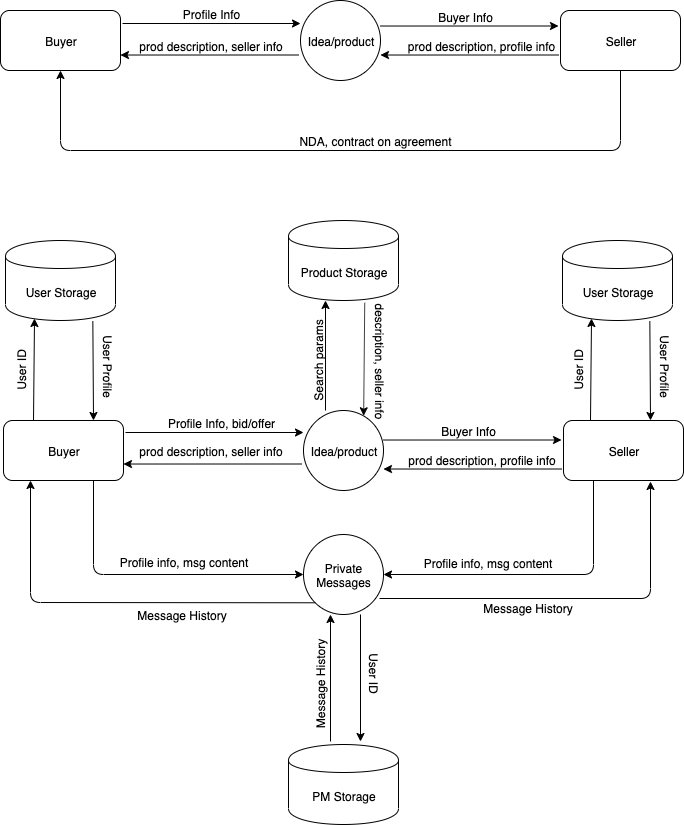

The diagram above was exported from draw.io. Its source (the exported page's mxGraphModel, read from the mxfile embedded in the PNG):
<mxGraphModel dx="1106" dy="568" grid="1" gridSize="10" guides="1" tooltips="1" connect="1" arrows="1" fold="1" page="1" pageScale="1" pageWidth="827" pageHeight="1169" math="0" shadow="0">
  <root>
    <mxCell id="0" />
    <mxCell id="1" parent="0" />
    <mxCell id="3LlCvPWme5H9Yr4ZOxZF-3" value="Buyer" style="rounded=1;whiteSpace=wrap;html=1;" vertex="1" parent="1">
      <mxGeometry x="70" y="60" width="120" height="60" as="geometry" />
    </mxCell>
    <mxCell id="3LlCvPWme5H9Yr4ZOxZF-4" value="Idea/product" style="ellipse;whiteSpace=wrap;html=1;aspect=fixed;" vertex="1" parent="1">
      <mxGeometry x="370" y="50" width="80" height="80" as="geometry" />
    </mxCell>
    <mxCell id="3LlCvPWme5H9Yr4ZOxZF-6" value="Seller" style="rounded=1;whiteSpace=wrap;html=1;" vertex="1" parent="1">
      <mxGeometry x="630" y="60" width="120" height="60" as="geometry" />
    </mxCell>
    <mxCell id="3LlCvPWme5H9Yr4ZOxZF-7" value="" style="endArrow=classic;html=1;entryX=0;entryY=0.5;entryDx=0;entryDy=0;" edge="1" parent="1">
      <mxGeometry width="50" height="50" relative="1" as="geometry">
        <mxPoint x="192" y="73" as="sourcePoint" />
        <mxPoint x="370" y="73" as="targetPoint" />
        <Array as="points" />
      </mxGeometry>
    </mxCell>
    <mxCell id="3LlCvPWme5H9Yr4ZOxZF-8" value="" style="endArrow=classic;html=1;entryX=0.5;entryY=1;entryDx=0;entryDy=0;exitX=0.5;exitY=1;exitDx=0;exitDy=0;" edge="1" parent="1" source="3LlCvPWme5H9Yr4ZOxZF-6" target="3LlCvPWme5H9Yr4ZOxZF-3">
      <mxGeometry width="50" height="50" relative="1" as="geometry">
        <mxPoint x="313.03999999999996" y="105.03999999999996" as="sourcePoint" />
        <mxPoint x="191.96000000000004" y="106.01999999999998" as="targetPoint" />
        <Array as="points">
          <mxPoint x="690" y="200" />
          <mxPoint x="130" y="200" />
        </Array>
      </mxGeometry>
    </mxCell>
    <mxCell id="3LlCvPWme5H9Yr4ZOxZF-10" value="Profile Info" style="text;html=1;strokeColor=none;fillColor=none;align=center;verticalAlign=middle;whiteSpace=wrap;rounded=0;" vertex="1" parent="1">
      <mxGeometry x="235" y="53" width="90" height="20" as="geometry" />
    </mxCell>
    <mxCell id="3LlCvPWme5H9Yr4ZOxZF-12" value="NDA, contract on agreement" style="text;html=1;strokeColor=none;fillColor=none;align=center;verticalAlign=middle;whiteSpace=wrap;rounded=0;" vertex="1" parent="1">
      <mxGeometry x="280" y="180" width="330" height="20" as="geometry" />
    </mxCell>
    <mxCell id="3LlCvPWme5H9Yr4ZOxZF-13" value="" style="endArrow=classic;html=1;exitX=1.017;exitY=0.117;exitDx=0;exitDy=0;exitPerimeter=0;entryX=0;entryY=0.3;entryDx=0;entryDy=0;entryPerimeter=0;" edge="1" parent="1">
      <mxGeometry width="50" height="50" relative="1" as="geometry">
        <mxPoint x="450.03999999999996" y="75.51999999999998" as="sourcePoint" />
        <mxPoint x="628" y="75.5" as="targetPoint" />
        <Array as="points" />
      </mxGeometry>
    </mxCell>
    <mxCell id="3LlCvPWme5H9Yr4ZOxZF-15" value="" style="endArrow=classic;html=1;entryX=1.033;entryY=0.867;entryDx=0;entryDy=0;entryPerimeter=0;exitX=0;exitY=0.7;exitDx=0;exitDy=0;exitPerimeter=0;" edge="1" parent="1">
      <mxGeometry width="50" height="50" relative="1" as="geometry">
        <mxPoint x="628" y="104.5" as="sourcePoint" />
        <mxPoint x="449.96000000000004" y="104.51999999999998" as="targetPoint" />
        <Array as="points" />
      </mxGeometry>
    </mxCell>
    <mxCell id="3LlCvPWme5H9Yr4ZOxZF-16" value="prod description, profile info" style="text;html=1;strokeColor=none;fillColor=none;align=center;verticalAlign=middle;whiteSpace=wrap;rounded=0;" vertex="1" parent="1">
      <mxGeometry x="460" y="85" width="180" height="20" as="geometry" />
    </mxCell>
    <mxCell id="3LlCvPWme5H9Yr4ZOxZF-17" value="Buyer Info" style="text;html=1;strokeColor=none;fillColor=none;align=center;verticalAlign=middle;whiteSpace=wrap;rounded=0;" vertex="1" parent="1">
      <mxGeometry x="490" y="56" width="90" height="20" as="geometry" />
    </mxCell>
    <mxCell id="3LlCvPWme5H9Yr4ZOxZF-18" value="Product Storage" style="shape=cylinder;whiteSpace=wrap;html=1;boundedLbl=1;backgroundOutline=1;" vertex="1" parent="1">
      <mxGeometry x="358" y="270" width="110" height="80" as="geometry" />
    </mxCell>
    <mxCell id="3LlCvPWme5H9Yr4ZOxZF-20" value="PM Storage" style="shape=cylinder;whiteSpace=wrap;html=1;boundedLbl=1;backgroundOutline=1;" vertex="1" parent="1">
      <mxGeometry x="358" y="794" width="110" height="80" as="geometry" />
    </mxCell>
    <mxCell id="3LlCvPWme5H9Yr4ZOxZF-21" value="Buyer" style="rounded=1;whiteSpace=wrap;html=1;" vertex="1" parent="1">
      <mxGeometry x="73" y="470" width="120" height="60" as="geometry" />
    </mxCell>
    <mxCell id="3LlCvPWme5H9Yr4ZOxZF-22" value="Seller" style="rounded=1;whiteSpace=wrap;html=1;" vertex="1" parent="1">
      <mxGeometry x="633" y="470" width="120" height="60" as="geometry" />
    </mxCell>
    <mxCell id="3LlCvPWme5H9Yr4ZOxZF-23" value="Idea/product" style="ellipse;whiteSpace=wrap;html=1;aspect=fixed;" vertex="1" parent="1">
      <mxGeometry x="373" y="460" width="80" height="80" as="geometry" />
    </mxCell>
    <mxCell id="3LlCvPWme5H9Yr4ZOxZF-24" value="Private&lt;br&gt;Messages" style="ellipse;whiteSpace=wrap;html=1;aspect=fixed;" vertex="1" parent="1">
      <mxGeometry x="373" y="584" width="80" height="80" as="geometry" />
    </mxCell>
    <mxCell id="3LlCvPWme5H9Yr4ZOxZF-25" value="" style="endArrow=classic;html=1;exitX=0.75;exitY=1;exitDx=0;exitDy=0;entryX=0;entryY=0.5;entryDx=0;entryDy=0;fillColor=#f8cecc;strokeColor=#000000;gradientColor=#ea6b66;" edge="1" parent="1" source="3LlCvPWme5H9Yr4ZOxZF-21" target="3LlCvPWme5H9Yr4ZOxZF-24">
      <mxGeometry width="50" height="50" relative="1" as="geometry">
        <mxPoint x="323" y="750" as="sourcePoint" />
        <mxPoint x="370" y="700" as="targetPoint" />
        <Array as="points">
          <mxPoint x="163" y="624" />
        </Array>
      </mxGeometry>
    </mxCell>
    <mxCell id="3LlCvPWme5H9Yr4ZOxZF-27" value="Profile info, msg content" style="text;html=1;strokeColor=none;fillColor=none;align=center;verticalAlign=middle;whiteSpace=wrap;rounded=0;" vertex="1" parent="1">
      <mxGeometry x="163" y="601" width="180" height="20" as="geometry" />
    </mxCell>
    <mxCell id="3LlCvPWme5H9Yr4ZOxZF-28" value="" style="endArrow=classic;html=1;" edge="1" parent="1">
      <mxGeometry width="50" height="50" relative="1" as="geometry">
        <mxPoint x="400" y="791" as="sourcePoint" />
        <mxPoint x="400" y="664" as="targetPoint" />
      </mxGeometry>
    </mxCell>
    <mxCell id="3LlCvPWme5H9Yr4ZOxZF-29" value="" style="endArrow=classic;html=1;" edge="1" parent="1">
      <mxGeometry width="50" height="50" relative="1" as="geometry">
        <mxPoint x="430" y="664" as="sourcePoint" />
        <mxPoint x="430" y="791" as="targetPoint" />
      </mxGeometry>
    </mxCell>
    <mxCell id="3LlCvPWme5H9Yr4ZOxZF-30" value="Message History" style="text;html=1;strokeColor=none;fillColor=none;align=center;verticalAlign=middle;whiteSpace=wrap;rounded=0;rotation=-90;" vertex="1" parent="1">
      <mxGeometry x="327" y="723" width="123" height="20" as="geometry" />
    </mxCell>
    <mxCell id="3LlCvPWme5H9Yr4ZOxZF-31" value="User ID" style="text;html=1;strokeColor=none;fillColor=none;align=center;verticalAlign=middle;whiteSpace=wrap;rounded=0;rotation=90;" vertex="1" parent="1">
      <mxGeometry x="369" y="713" width="150" height="20" as="geometry" />
    </mxCell>
    <mxCell id="3LlCvPWme5H9Yr4ZOxZF-32" value="" style="endArrow=classic;html=1;entryX=1;entryY=0.5;entryDx=0;entryDy=0;exitX=0.25;exitY=1;exitDx=0;exitDy=0;fillColor=#f8cecc;strokeColor=#000000;gradientColor=#ea6b66;" edge="1" parent="1" source="3LlCvPWme5H9Yr4ZOxZF-22" target="3LlCvPWme5H9Yr4ZOxZF-24">
      <mxGeometry width="50" height="50" relative="1" as="geometry">
        <mxPoint x="600" y="685" as="sourcePoint" />
        <mxPoint x="650" y="635" as="targetPoint" />
        <Array as="points">
          <mxPoint x="663" y="624" />
        </Array>
      </mxGeometry>
    </mxCell>
    <mxCell id="3LlCvPWme5H9Yr4ZOxZF-33" value="Profile info, msg content" style="text;html=1;strokeColor=none;fillColor=none;align=center;verticalAlign=middle;whiteSpace=wrap;rounded=0;" vertex="1" parent="1">
      <mxGeometry x="467" y="602" width="180" height="20" as="geometry" />
    </mxCell>
    <mxCell id="3LlCvPWme5H9Yr4ZOxZF-34" value="" style="endArrow=classic;html=1;exitX=0.275;exitY=0;exitDx=0;exitDy=0;exitPerimeter=0;" edge="1" parent="1" source="3LlCvPWme5H9Yr4ZOxZF-23">
      <mxGeometry width="50" height="50" relative="1" as="geometry">
        <mxPoint x="345" y="400" as="sourcePoint" />
        <mxPoint x="395" y="350" as="targetPoint" />
      </mxGeometry>
    </mxCell>
    <mxCell id="3LlCvPWme5H9Yr4ZOxZF-35" value="" style="endArrow=classic;html=1;exitX=0.693;exitY=1.028;exitDx=0;exitDy=0;exitPerimeter=0;entryX=0.752;entryY=0.066;entryDx=0;entryDy=0;entryPerimeter=0;" edge="1" parent="1" source="3LlCvPWme5H9Yr4ZOxZF-18" target="3LlCvPWme5H9Yr4ZOxZF-23">
      <mxGeometry width="50" height="50" relative="1" as="geometry">
        <mxPoint x="465" y="590" as="sourcePoint" />
        <mxPoint x="515" y="540" as="targetPoint" />
      </mxGeometry>
    </mxCell>
    <mxCell id="3LlCvPWme5H9Yr4ZOxZF-36" value="" style="endArrow=classic;html=1;exitX=1.017;exitY=0.117;exitDx=0;exitDy=0;exitPerimeter=0;entryX=0;entryY=0.3;entryDx=0;entryDy=0;entryPerimeter=0;" edge="1" parent="1">
      <mxGeometry width="50" height="50" relative="1" as="geometry">
        <mxPoint x="453.03999999999996" y="489.52" as="sourcePoint" />
        <mxPoint x="631" y="489.5" as="targetPoint" />
        <Array as="points" />
      </mxGeometry>
    </mxCell>
    <mxCell id="3LlCvPWme5H9Yr4ZOxZF-37" value="" style="endArrow=classic;html=1;entryX=1.033;entryY=0.867;entryDx=0;entryDy=0;entryPerimeter=0;exitX=0;exitY=0.7;exitDx=0;exitDy=0;exitPerimeter=0;" edge="1" parent="1">
      <mxGeometry width="50" height="50" relative="1" as="geometry">
        <mxPoint x="631" y="518.5" as="sourcePoint" />
        <mxPoint x="452.96000000000004" y="518.52" as="targetPoint" />
        <Array as="points" />
      </mxGeometry>
    </mxCell>
    <mxCell id="3LlCvPWme5H9Yr4ZOxZF-38" value="prod description, profile info" style="text;html=1;strokeColor=none;fillColor=none;align=center;verticalAlign=middle;whiteSpace=wrap;rounded=0;" vertex="1" parent="1">
      <mxGeometry x="462" y="499" width="179" height="20" as="geometry" />
    </mxCell>
    <mxCell id="3LlCvPWme5H9Yr4ZOxZF-39" value="Buyer Info" style="text;html=1;strokeColor=none;fillColor=none;align=center;verticalAlign=middle;whiteSpace=wrap;rounded=0;" vertex="1" parent="1">
      <mxGeometry x="493" y="470" width="90" height="20" as="geometry" />
    </mxCell>
    <mxCell id="3LlCvPWme5H9Yr4ZOxZF-40" value="" style="endArrow=classic;html=1;entryX=1.033;entryY=0.867;entryDx=0;entryDy=0;entryPerimeter=0;exitX=0;exitY=0.7;exitDx=0;exitDy=0;exitPerimeter=0;" edge="1" parent="1">
      <mxGeometry width="50" height="50" relative="1" as="geometry">
        <mxPoint x="368" y="104.5" as="sourcePoint" />
        <mxPoint x="189.96000000000004" y="104.51999999999998" as="targetPoint" />
        <Array as="points" />
      </mxGeometry>
    </mxCell>
    <mxCell id="3LlCvPWme5H9Yr4ZOxZF-41" value="prod description, seller info" style="text;html=1;strokeColor=none;fillColor=none;align=center;verticalAlign=middle;whiteSpace=wrap;rounded=0;" vertex="1" parent="1">
      <mxGeometry x="190" y="85" width="180" height="20" as="geometry" />
    </mxCell>
    <mxCell id="3LlCvPWme5H9Yr4ZOxZF-47" value="" style="endArrow=classic;html=1;entryX=0;entryY=0.5;entryDx=0;entryDy=0;" edge="1" parent="1">
      <mxGeometry width="50" height="50" relative="1" as="geometry">
        <mxPoint x="195" y="482" as="sourcePoint" />
        <mxPoint x="373" y="482" as="targetPoint" />
        <Array as="points" />
      </mxGeometry>
    </mxCell>
    <mxCell id="3LlCvPWme5H9Yr4ZOxZF-48" value="Profile Info, bid/offer" style="text;html=1;strokeColor=none;fillColor=none;align=center;verticalAlign=middle;whiteSpace=wrap;rounded=0;" vertex="1" parent="1">
      <mxGeometry x="210" y="462" width="160" height="20" as="geometry" />
    </mxCell>
    <mxCell id="3LlCvPWme5H9Yr4ZOxZF-49" value="" style="endArrow=classic;html=1;entryX=1.033;entryY=0.867;entryDx=0;entryDy=0;entryPerimeter=0;exitX=0;exitY=0.7;exitDx=0;exitDy=0;exitPerimeter=0;" edge="1" parent="1">
      <mxGeometry width="50" height="50" relative="1" as="geometry">
        <mxPoint x="371" y="513.5" as="sourcePoint" />
        <mxPoint x="192.96000000000004" y="513.52" as="targetPoint" />
        <Array as="points" />
      </mxGeometry>
    </mxCell>
    <mxCell id="3LlCvPWme5H9Yr4ZOxZF-50" value="description, seller info" style="text;html=1;strokeColor=none;fillColor=none;align=center;verticalAlign=middle;whiteSpace=wrap;rounded=0;rotation=90;" vertex="1" parent="1">
      <mxGeometry x="380" y="400" width="140" height="20" as="geometry" />
    </mxCell>
    <mxCell id="3LlCvPWme5H9Yr4ZOxZF-53" value="User Storage" style="shape=cylinder;whiteSpace=wrap;html=1;boundedLbl=1;backgroundOutline=1;" vertex="1" parent="1">
      <mxGeometry x="75" y="290" width="110" height="80" as="geometry" />
    </mxCell>
    <mxCell id="3LlCvPWme5H9Yr4ZOxZF-54" value="" style="endArrow=classic;html=1;exitX=0.25;exitY=0;exitDx=0;exitDy=0;" edge="1" parent="1" source="3LlCvPWme5H9Yr4ZOxZF-21">
      <mxGeometry width="50" height="50" relative="1" as="geometry">
        <mxPoint x="10" y="539" as="sourcePoint" />
        <mxPoint x="104" y="368" as="targetPoint" />
      </mxGeometry>
    </mxCell>
    <mxCell id="3LlCvPWme5H9Yr4ZOxZF-55" value="" style="endArrow=classic;html=1;entryX=0.75;entryY=0;entryDx=0;entryDy=0;exitX=0.794;exitY=1.01;exitDx=0;exitDy=0;exitPerimeter=0;fillColor=#f8cecc;strokeColor=#000000;gradientColor=#ea6b66;" edge="1" parent="1" source="3LlCvPWme5H9Yr4ZOxZF-53" target="3LlCvPWme5H9Yr4ZOxZF-21">
      <mxGeometry width="50" height="50" relative="1" as="geometry">
        <mxPoint x="20" y="529" as="sourcePoint" />
        <mxPoint x="70" y="479" as="targetPoint" />
      </mxGeometry>
    </mxCell>
    <mxCell id="3LlCvPWme5H9Yr4ZOxZF-56" value="User ID" style="text;html=1;strokeColor=none;fillColor=none;align=center;verticalAlign=middle;whiteSpace=wrap;rounded=0;rotation=-90;" vertex="1" parent="1">
      <mxGeometry x="60" y="410" width="60" height="20" as="geometry" />
    </mxCell>
    <mxCell id="3LlCvPWme5H9Yr4ZOxZF-58" value="User Profile" style="text;html=1;strokeColor=none;fillColor=none;align=center;verticalAlign=middle;whiteSpace=wrap;rounded=0;rotation=90;" vertex="1" parent="1">
      <mxGeometry x="144" y="406" width="68" height="20" as="geometry" />
    </mxCell>
    <mxCell id="3LlCvPWme5H9Yr4ZOxZF-59" value="User Storage" style="shape=cylinder;whiteSpace=wrap;html=1;boundedLbl=1;backgroundOutline=1;" vertex="1" parent="1">
      <mxGeometry x="632" y="290" width="110" height="80" as="geometry" />
    </mxCell>
    <mxCell id="3LlCvPWme5H9Yr4ZOxZF-60" value="" style="endArrow=classic;html=1;exitX=0.25;exitY=0;exitDx=0;exitDy=0;" edge="1" parent="1">
      <mxGeometry width="50" height="50" relative="1" as="geometry">
        <mxPoint x="660" y="470" as="sourcePoint" />
        <mxPoint x="661" y="368" as="targetPoint" />
      </mxGeometry>
    </mxCell>
    <mxCell id="3LlCvPWme5H9Yr4ZOxZF-61" value="" style="endArrow=classic;html=1;entryX=0.75;entryY=0;entryDx=0;entryDy=0;exitX=0.794;exitY=1.01;exitDx=0;exitDy=0;exitPerimeter=0;fillColor=#f8cecc;strokeColor=#000000;gradientColor=#ea6b66;" edge="1" parent="1" source="3LlCvPWme5H9Yr4ZOxZF-59">
      <mxGeometry width="50" height="50" relative="1" as="geometry">
        <mxPoint x="577" y="529" as="sourcePoint" />
        <mxPoint x="720" y="470" as="targetPoint" />
      </mxGeometry>
    </mxCell>
    <mxCell id="3LlCvPWme5H9Yr4ZOxZF-62" value="User ID" style="text;html=1;strokeColor=none;fillColor=none;align=center;verticalAlign=middle;whiteSpace=wrap;rounded=0;rotation=-90;" vertex="1" parent="1">
      <mxGeometry x="617" y="410" width="60" height="20" as="geometry" />
    </mxCell>
    <mxCell id="3LlCvPWme5H9Yr4ZOxZF-63" value="User Profile" style="text;html=1;strokeColor=none;fillColor=none;align=center;verticalAlign=middle;whiteSpace=wrap;rounded=0;rotation=90;" vertex="1" parent="1">
      <mxGeometry x="701" y="406" width="68" height="20" as="geometry" />
    </mxCell>
    <mxCell id="3LlCvPWme5H9Yr4ZOxZF-64" value="prod description, seller info" style="text;html=1;strokeColor=none;fillColor=none;align=center;verticalAlign=middle;whiteSpace=wrap;rounded=0;rotation=0;" vertex="1" parent="1">
      <mxGeometry x="190" y="490" width="180" height="20" as="geometry" />
    </mxCell>
    <mxCell id="3LlCvPWme5H9Yr4ZOxZF-65" value="Search params" style="text;html=1;strokeColor=none;fillColor=none;align=center;verticalAlign=middle;whiteSpace=wrap;rounded=0;rotation=-90;" vertex="1" parent="1">
      <mxGeometry x="337" y="400" width="100" height="20" as="geometry" />
    </mxCell>
    <mxCell id="3LlCvPWme5H9Yr4ZOxZF-68" value="" style="endArrow=classic;html=1;exitX=0;exitY=1;exitDx=0;exitDy=0;" edge="1" parent="1" source="3LlCvPWme5H9Yr4ZOxZF-24">
      <mxGeometry width="50" height="50" relative="1" as="geometry">
        <mxPoint x="50" y="580" as="sourcePoint" />
        <mxPoint x="100" y="530" as="targetPoint" />
        <Array as="points">
          <mxPoint x="100" y="652" />
        </Array>
      </mxGeometry>
    </mxCell>
    <mxCell id="3LlCvPWme5H9Yr4ZOxZF-69" value="Message History" style="text;html=1;strokeColor=none;fillColor=none;align=center;verticalAlign=middle;whiteSpace=wrap;rounded=0;" vertex="1" parent="1">
      <mxGeometry x="173" y="654" width="157" height="20" as="geometry" />
    </mxCell>
    <mxCell id="3LlCvPWme5H9Yr4ZOxZF-70" value="" style="endArrow=classic;html=1;exitX=0;exitY=0.25;exitDx=0;exitDy=0;" edge="1" parent="1" source="3LlCvPWme5H9Yr4ZOxZF-31">
      <mxGeometry width="50" height="50" relative="1" as="geometry">
        <mxPoint x="670" y="580" as="sourcePoint" />
        <mxPoint x="720" y="531" as="targetPoint" />
        <Array as="points">
          <mxPoint x="720" y="648" />
        </Array>
      </mxGeometry>
    </mxCell>
    <mxCell id="3LlCvPWme5H9Yr4ZOxZF-72" value="Message History" style="text;html=1;strokeColor=none;fillColor=none;align=center;verticalAlign=middle;whiteSpace=wrap;rounded=0;" vertex="1" parent="1">
      <mxGeometry x="519" y="647" width="157" height="20" as="geometry" />
    </mxCell>
  </root>
</mxGraphModel>